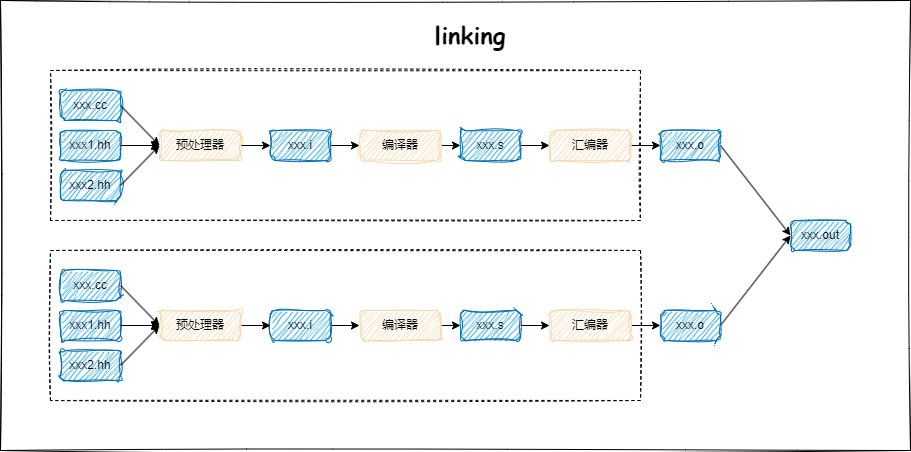

The diagram above was exported from draw.io. Its source (the exported page's mxGraphModel, read from the mxfile embedded in the PNG):
<mxGraphModel dx="2468" dy="851" grid="1" gridSize="10" guides="1" tooltips="1" connect="1" arrows="1" fold="1" page="1" pageScale="1" pageWidth="827" pageHeight="1169" math="0" shadow="0">
  <root>
    <mxCell id="0" />
    <mxCell id="1" parent="0" />
    <mxCell id="65" value="" style="rounded=0;whiteSpace=wrap;html=1;shadow=0;glass=0;fillStyle=auto;strokeColor=#000000;strokeWidth=1;fontColor=#000000;gradientColor=none;sketch=1;curveFitting=1;jiggle=2;" vertex="1" parent="1">
      <mxGeometry x="-50" y="80" width="910" height="450" as="geometry" />
    </mxCell>
    <mxCell id="43" value="" style="rounded=0;whiteSpace=wrap;html=1;shadow=0;glass=0;sketch=1;fillStyle=auto;strokeWidth=1;dashed=1;" vertex="1" parent="1">
      <mxGeometry y="150" width="590" height="150" as="geometry" />
    </mxCell>
    <mxCell id="2" value="xxx.cc" style="rounded=1;whiteSpace=wrap;html=1;fillColor=#1ba1e2;strokeColor=#006EAF;fontColor=#000000;fillStyle=auto;sketch=1;curveFitting=1;jiggle=2;" vertex="1" parent="1">
      <mxGeometry x="10" y="170" width="60" height="30" as="geometry" />
    </mxCell>
    <mxCell id="3" value="xxx1.hh" style="rounded=1;whiteSpace=wrap;html=1;fillColor=#1ba1e2;strokeColor=#006EAF;fontColor=#000000;fillStyle=auto;sketch=1;curveFitting=1;jiggle=2;" vertex="1" parent="1">
      <mxGeometry x="10" y="210" width="60" height="30" as="geometry" />
    </mxCell>
    <mxCell id="4" value="xxx2.hh" style="rounded=1;whiteSpace=wrap;html=1;fillColor=#1ba1e2;strokeColor=#006EAF;fontColor=#000000;fillStyle=auto;sketch=1;curveFitting=1;jiggle=2;" vertex="1" parent="1">
      <mxGeometry x="10" y="250" width="60" height="30" as="geometry" />
    </mxCell>
    <mxCell id="5" value="预处理器" style="rounded=1;whiteSpace=wrap;html=1;fillColor=#fad7ac;strokeColor=#F5D9AF;fillStyle=hachure;sketch=1;curveFitting=1;jiggle=2;glass=0;shadow=0;strokeWidth=1;perimeterSpacing=1;" vertex="1" parent="1">
      <mxGeometry x="110" y="210" width="80" height="30" as="geometry" />
    </mxCell>
    <mxCell id="22" style="edgeStyle=none;html=1;exitX=1;exitY=0.5;exitDx=0;exitDy=0;entryX=0;entryY=0.5;entryDx=0;entryDy=0;" edge="1" parent="1" source="6" target="11">
      <mxGeometry relative="1" as="geometry" />
    </mxCell>
    <mxCell id="6" value="编译器" style="rounded=1;whiteSpace=wrap;html=1;fillColor=#fad7ac;strokeColor=#F5D9AF;fillStyle=hachure;sketch=1;curveFitting=1;jiggle=2;glass=0;shadow=0;strokeWidth=1;perimeterSpacing=1;" vertex="1" parent="1">
      <mxGeometry x="310" y="210" width="80" height="30" as="geometry" />
    </mxCell>
    <mxCell id="24" style="edgeStyle=none;html=1;exitX=1;exitY=0.5;exitDx=0;exitDy=0;" edge="1" parent="1" source="9" target="12">
      <mxGeometry relative="1" as="geometry" />
    </mxCell>
    <mxCell id="9" value="汇编器" style="rounded=1;whiteSpace=wrap;html=1;fillColor=#fad7ac;strokeColor=#F5D9AF;fillStyle=hachure;sketch=1;curveFitting=1;jiggle=2;glass=0;shadow=0;strokeWidth=1;perimeterSpacing=1;" vertex="1" parent="1">
      <mxGeometry x="500" y="210" width="80" height="30" as="geometry" />
    </mxCell>
    <mxCell id="20" style="edgeStyle=none;html=1;exitX=1;exitY=0.5;exitDx=0;exitDy=0;entryX=0;entryY=0.5;entryDx=0;entryDy=0;" edge="1" parent="1" source="10" target="6">
      <mxGeometry relative="1" as="geometry" />
    </mxCell>
    <mxCell id="10" value="xxx.i" style="rounded=1;whiteSpace=wrap;html=1;fillColor=#1ba1e2;strokeColor=#006EAF;fontColor=#000000;fillStyle=auto;sketch=1;curveFitting=1;jiggle=2;" vertex="1" parent="1">
      <mxGeometry x="220" y="210" width="60" height="30" as="geometry" />
    </mxCell>
    <mxCell id="23" style="edgeStyle=none;html=1;exitX=1;exitY=0.5;exitDx=0;exitDy=0;entryX=0;entryY=0.5;entryDx=0;entryDy=0;" edge="1" parent="1" source="11" target="9">
      <mxGeometry relative="1" as="geometry" />
    </mxCell>
    <mxCell id="11" value="xxx.s" style="rounded=1;whiteSpace=wrap;html=1;fillColor=#1ba1e2;strokeColor=#006EAF;fontColor=#000000;fillStyle=auto;sketch=1;curveFitting=1;jiggle=2;" vertex="1" parent="1">
      <mxGeometry x="410" y="210" width="60" height="30" as="geometry" />
    </mxCell>
    <mxCell id="63" style="edgeStyle=none;html=1;exitX=1;exitY=0.5;exitDx=0;exitDy=0;entryX=0;entryY=0.5;entryDx=0;entryDy=0;fontColor=#000000;" edge="1" parent="1" source="12" target="62">
      <mxGeometry relative="1" as="geometry" />
    </mxCell>
    <mxCell id="12" value="xxx.o" style="rounded=1;whiteSpace=wrap;html=1;fillColor=#1ba1e2;strokeColor=#006EAF;fontColor=#000000;fillStyle=auto;sketch=1;curveFitting=1;jiggle=2;" vertex="1" parent="1">
      <mxGeometry x="610" y="210" width="60" height="30" as="geometry" />
    </mxCell>
    <mxCell id="13" value="" style="endArrow=classic;html=1;exitX=1;exitY=0.5;exitDx=0;exitDy=0;entryX=0;entryY=0.5;entryDx=0;entryDy=0;" edge="1" parent="1" source="2" target="5">
      <mxGeometry width="50" height="50" relative="1" as="geometry">
        <mxPoint x="390" y="330" as="sourcePoint" />
        <mxPoint x="440" y="280" as="targetPoint" />
      </mxGeometry>
    </mxCell>
    <mxCell id="17" value="" style="endArrow=classic;html=1;exitX=1;exitY=0.5;exitDx=0;exitDy=0;entryX=0;entryY=0.5;entryDx=0;entryDy=0;" edge="1" parent="1" source="3" target="5">
      <mxGeometry width="50" height="50" relative="1" as="geometry">
        <mxPoint x="90" y="300" as="sourcePoint" />
        <mxPoint x="140" y="250" as="targetPoint" />
      </mxGeometry>
    </mxCell>
    <mxCell id="18" value="" style="endArrow=classic;html=1;exitX=1;exitY=0.5;exitDx=0;exitDy=0;entryX=0;entryY=0.5;entryDx=0;entryDy=0;" edge="1" parent="1" source="4" target="5">
      <mxGeometry width="50" height="50" relative="1" as="geometry">
        <mxPoint x="90" y="330" as="sourcePoint" />
        <mxPoint x="140" y="280" as="targetPoint" />
      </mxGeometry>
    </mxCell>
    <mxCell id="19" value="" style="endArrow=classic;html=1;exitX=1;exitY=0.5;exitDx=0;exitDy=0;entryX=0;entryY=0.5;entryDx=0;entryDy=0;" edge="1" parent="1" source="5" target="10">
      <mxGeometry width="50" height="50" relative="1" as="geometry">
        <mxPoint x="160" y="350" as="sourcePoint" />
        <mxPoint x="210" y="300" as="targetPoint" />
      </mxGeometry>
    </mxCell>
    <mxCell id="44" value="" style="rounded=0;whiteSpace=wrap;html=1;shadow=0;glass=0;sketch=1;fillStyle=auto;strokeWidth=1;dashed=1;" vertex="1" parent="1">
      <mxGeometry y="330" width="590" height="150" as="geometry" />
    </mxCell>
    <mxCell id="45" value="xxx.cc" style="rounded=1;whiteSpace=wrap;html=1;fillColor=#1ba1e2;strokeColor=#006EAF;fontColor=#000000;fillStyle=auto;sketch=1;curveFitting=1;jiggle=2;" vertex="1" parent="1">
      <mxGeometry x="10" y="350" width="60" height="30" as="geometry" />
    </mxCell>
    <mxCell id="46" value="xxx1.hh" style="rounded=1;whiteSpace=wrap;html=1;fillColor=#1ba1e2;strokeColor=#006EAF;fontColor=#000000;fillStyle=auto;sketch=1;curveFitting=1;jiggle=2;" vertex="1" parent="1">
      <mxGeometry x="10" y="390" width="60" height="30" as="geometry" />
    </mxCell>
    <mxCell id="47" value="xxx2.hh" style="rounded=1;whiteSpace=wrap;html=1;fillColor=#1ba1e2;strokeColor=#006EAF;fontColor=#000000;fillStyle=auto;sketch=1;curveFitting=1;jiggle=2;" vertex="1" parent="1">
      <mxGeometry x="10" y="430" width="60" height="30" as="geometry" />
    </mxCell>
    <mxCell id="48" value="预处理器" style="rounded=1;whiteSpace=wrap;html=1;fillColor=#fad7ac;strokeColor=#F5D9AF;fillStyle=hachure;sketch=1;curveFitting=1;jiggle=2;glass=0;shadow=0;strokeWidth=1;perimeterSpacing=1;" vertex="1" parent="1">
      <mxGeometry x="110" y="390" width="80" height="30" as="geometry" />
    </mxCell>
    <mxCell id="49" style="edgeStyle=none;html=1;exitX=1;exitY=0.5;exitDx=0;exitDy=0;entryX=0;entryY=0.5;entryDx=0;entryDy=0;" edge="1" source="50" target="56" parent="1">
      <mxGeometry relative="1" as="geometry" />
    </mxCell>
    <mxCell id="50" value="编译器" style="rounded=1;whiteSpace=wrap;html=1;fillColor=#fad7ac;strokeColor=#F5D9AF;fillStyle=hachure;sketch=1;curveFitting=1;jiggle=2;glass=0;shadow=0;strokeWidth=1;perimeterSpacing=1;" vertex="1" parent="1">
      <mxGeometry x="310" y="390" width="80" height="30" as="geometry" />
    </mxCell>
    <mxCell id="51" style="edgeStyle=none;html=1;exitX=1;exitY=0.5;exitDx=0;exitDy=0;" edge="1" source="52" target="57" parent="1">
      <mxGeometry relative="1" as="geometry" />
    </mxCell>
    <mxCell id="52" value="汇编器" style="rounded=1;whiteSpace=wrap;html=1;fillColor=#fad7ac;strokeColor=#F5D9AF;fillStyle=hachure;sketch=1;curveFitting=1;jiggle=2;glass=0;shadow=0;strokeWidth=1;perimeterSpacing=1;" vertex="1" parent="1">
      <mxGeometry x="500" y="390" width="80" height="30" as="geometry" />
    </mxCell>
    <mxCell id="53" style="edgeStyle=none;html=1;exitX=1;exitY=0.5;exitDx=0;exitDy=0;entryX=0;entryY=0.5;entryDx=0;entryDy=0;" edge="1" source="54" target="50" parent="1">
      <mxGeometry relative="1" as="geometry" />
    </mxCell>
    <mxCell id="54" value="xxx.i" style="rounded=1;whiteSpace=wrap;html=1;fillColor=#1ba1e2;strokeColor=#006EAF;fontColor=#000000;fillStyle=auto;sketch=1;curveFitting=1;jiggle=2;" vertex="1" parent="1">
      <mxGeometry x="220" y="390" width="60" height="30" as="geometry" />
    </mxCell>
    <mxCell id="55" style="edgeStyle=none;html=1;exitX=1;exitY=0.5;exitDx=0;exitDy=0;entryX=0;entryY=0.5;entryDx=0;entryDy=0;" edge="1" source="56" target="52" parent="1">
      <mxGeometry relative="1" as="geometry" />
    </mxCell>
    <mxCell id="56" value="xxx.s" style="rounded=1;whiteSpace=wrap;html=1;fillColor=#1ba1e2;strokeColor=#006EAF;fontColor=#000000;fillStyle=auto;sketch=1;curveFitting=1;jiggle=2;" vertex="1" parent="1">
      <mxGeometry x="410" y="390" width="60" height="30" as="geometry" />
    </mxCell>
    <mxCell id="64" style="edgeStyle=none;html=1;exitX=1;exitY=0.5;exitDx=0;exitDy=0;entryX=0;entryY=0.5;entryDx=0;entryDy=0;fontColor=#000000;" edge="1" parent="1" source="57" target="62">
      <mxGeometry relative="1" as="geometry" />
    </mxCell>
    <mxCell id="57" value="xxx.o" style="rounded=1;whiteSpace=wrap;html=1;fillColor=#1ba1e2;strokeColor=#006EAF;fontColor=#000000;fillStyle=auto;sketch=1;curveFitting=1;jiggle=2;" vertex="1" parent="1">
      <mxGeometry x="610" y="390" width="60" height="30" as="geometry" />
    </mxCell>
    <mxCell id="58" value="" style="endArrow=classic;html=1;exitX=1;exitY=0.5;exitDx=0;exitDy=0;entryX=0;entryY=0.5;entryDx=0;entryDy=0;" edge="1" source="45" target="48" parent="1">
      <mxGeometry width="50" height="50" relative="1" as="geometry">
        <mxPoint x="390" y="510" as="sourcePoint" />
        <mxPoint x="440" y="460" as="targetPoint" />
      </mxGeometry>
    </mxCell>
    <mxCell id="59" value="" style="endArrow=classic;html=1;exitX=1;exitY=0.5;exitDx=0;exitDy=0;entryX=0;entryY=0.5;entryDx=0;entryDy=0;" edge="1" source="46" target="48" parent="1">
      <mxGeometry width="50" height="50" relative="1" as="geometry">
        <mxPoint x="90" y="480" as="sourcePoint" />
        <mxPoint x="140" y="430" as="targetPoint" />
      </mxGeometry>
    </mxCell>
    <mxCell id="60" value="" style="endArrow=classic;html=1;exitX=1;exitY=0.5;exitDx=0;exitDy=0;entryX=0;entryY=0.5;entryDx=0;entryDy=0;" edge="1" source="47" target="48" parent="1">
      <mxGeometry width="50" height="50" relative="1" as="geometry">
        <mxPoint x="90" y="510" as="sourcePoint" />
        <mxPoint x="140" y="460" as="targetPoint" />
      </mxGeometry>
    </mxCell>
    <mxCell id="61" value="" style="endArrow=classic;html=1;exitX=1;exitY=0.5;exitDx=0;exitDy=0;entryX=0;entryY=0.5;entryDx=0;entryDy=0;" edge="1" source="48" target="54" parent="1">
      <mxGeometry width="50" height="50" relative="1" as="geometry">
        <mxPoint x="160" y="530" as="sourcePoint" />
        <mxPoint x="210" y="480" as="targetPoint" />
      </mxGeometry>
    </mxCell>
    <mxCell id="62" value="xxx.out" style="rounded=1;whiteSpace=wrap;html=1;fillColor=#1ba1e2;strokeColor=#006EAF;fontColor=#000000;fillStyle=auto;sketch=1;curveFitting=1;jiggle=2;" vertex="1" parent="1">
      <mxGeometry x="740" y="300" width="60" height="30" as="geometry" />
    </mxCell>
    <mxCell id="67" value="&lt;h1&gt;linking&lt;/h1&gt;" style="text;html=1;strokeColor=none;fillColor=none;align=center;verticalAlign=middle;whiteSpace=wrap;rounded=0;shadow=0;glass=0;dashed=1;sketch=1;fillStyle=auto;strokeWidth=1;fontColor=#000000;fontFamily=Comic Sans MS;" vertex="1" parent="1">
      <mxGeometry x="390" y="100" width="60" height="30" as="geometry" />
    </mxCell>
  </root>
</mxGraphModel>